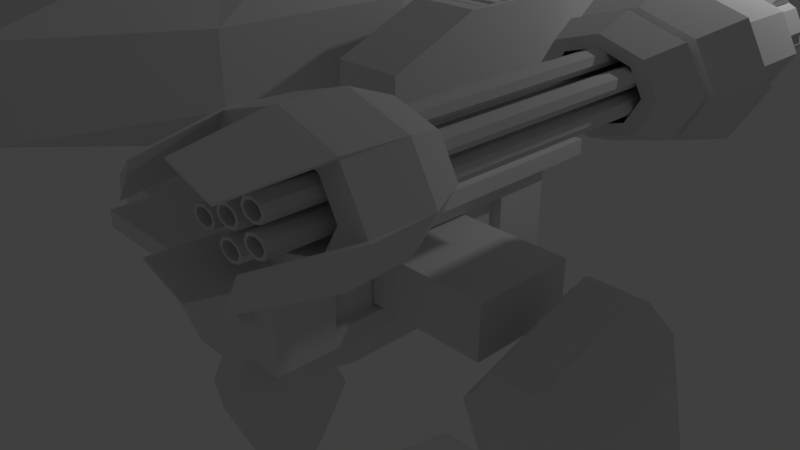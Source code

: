 # Source: Mecha13.blend  (saved by Blender 2.79.0; exported with 4.5.12 LTS)
import bpy
from mathutils import Matrix  # noqa: F401  (used for matrix-valued properties, if any)

bpy.ops.wm.read_factory_settings(use_empty=True)
scene = bpy.context.scene
scene.name = 'Scene'

# ---- collections
col_collection_1 = bpy.data.collections.new('Collection 1'); scene.collection.children.link(col_collection_1)

# ---- materials (node trees are filled in below, after node groups)
mat_material = bpy.data.materials.new('Material')
mat_material.alpha_threshold = 0.0
mat_material.roughness = 0.5
mat_material.line_color = (0.0, 0.0, 0.0, 1.0)

# ---- material node trees

# ---- world
world_world = bpy.data.worlds.new('World'); scene.world = world_world
world_world.color = (0.05088, 0.05088, 0.05088)
world_world.use_sun_shadow = False
world_world.sun_shadow_jitter_overblur = 0.0
world_world.cycles.sampling_method = 'MANUAL'

# ---- cameras
cam_camera = bpy.data.cameras.new('Camera')
cam_camera.clip_end = 100.0
cam_camera.lens = 35.0
cam_camera.sensor_width = 32.0
cam_camera.sensor_height = 18.0
cam_camera.ortho_scale = 7.314
cam_camera.dof.focus_distance = 0.0

# ---- lights
light_lamp = bpy.data.lights.new('Lamp', 'POINT')
light_lamp.transmission_factor = 0.0
light_lamp.cutoff_distance = 30.0
light_lamp.energy = 100.0
light_lamp.shadow_buffer_clip_start = 1.001
light_lamp.shadow_soft_size = 0.1
light_lamp.shadow_maximum_resolution = 0.006
light_lamp.use_absolute_resolution = True

# ---- meshes
me_cube = bpy.data.meshes.new('Cube')
me_cube.from_pydata([(1.0, 1.484, -0.8177), (1.0, -1.484, -0.8177), (1.0, 1.484, 2.433), (1.0, -1.484, 2.433), (4.341, 0.6427, -6.022), (4.341, -0.04758, -6.919), (2.709, 0.00466, -6.603), (2.709, 0.5516, -5.893), (4.341, 0.07061, 0.5426), (4.341, -0.6197, -0.354), (2.709, -0.5286, -0.4837), (2.709, 0.01837, 0.2268), (4.011, 0.8782, -16.3), (4.011, 0.3734, -16.3), (3.273, 0.3734, -16.3), (3.273, 0.8782, -16.3), (4.498, 0.9246, -9.475), (4.498, 0.327, -9.475), (2.787, 0.327, -9.475), (2.787, 0.9246, -9.475), (2.731, -0.9325, -24.13), (0.6964, -1.538, -24.13), (0.262, -1.103, -24.13), (1.852, -0.05254, -24.13), (2.336, -0.8309, -22.43), (0.7541, -1.301, -22.67), (0.5907, -1.138, -22.67), (1.827, -0.3213, -22.43), (0.7151, -0.8762, 5.586), (0.7151, -0.8762, 10.98), (0.7151, 0.7936, 5.586), (0.7151, 0.7936, 10.98), (0.2523, 1.022, 5.38), (0.2523, 1.022, 11.19), (1.087, 1.391, 9.237), (1.087, 1.391, 7.332), (0.8113, -0.2577, 5.447), (0.8113, 0.2907, 5.447), (0.8113, 0.2907, 11.12), (0.8113, -0.2577, 11.12), (1.087, -1.748, 9.237), (1.087, -1.748, 7.332), (0.2523, -1.262, 5.38), (0.2523, -1.262, 11.19), (0.3221, 0.3824, 11.49), (0.3221, -0.3494, 11.49), (0.3221, 0.3824, 5.077), (0.3221, -0.3494, 5.077), (0.3952, -2.937, 7.157), (0.3952, -2.937, 9.412), (1.373, 0.5164, 7.195), (1.373, -0.4834, 7.195), (1.373, 0.5164, 9.375), (1.373, -0.4834, 9.375), (0.3952, 1.975, 7.157), (0.3952, 1.975, 9.412), (1.716, 0.6981, 7.044), (1.716, -1.21, 7.044), (1.716, 0.6981, 9.525), (2.42, 0.6981, 7.044), (2.42, -1.21, 7.044), (2.42, 0.6981, 9.525), (0.0, 1.022, 5.38), (0.0, 1.022, 11.19), (0.0, -1.262, 5.38), (0.0, -1.262, 11.19), (0.0, 0.3824, 11.49), (0.0, -0.3494, 11.49), (0.0, 0.3824, 5.077), (0.0, -0.3494, 5.077), (0.0, -2.937, 7.157), (0.0, -2.937, 9.412), (0.0, 1.975, 7.157), (0.0, 1.975, 9.412), (0.0, 1.484, -0.8177), (0.0, -1.484, -0.8177), (0.0, 1.484, 2.433), (0.0, -1.484, 2.433), (2.513, -0.7515, -23.96), (2.019, -0.2569, -23.96), (2.513, -0.7515, -23.54), (2.019, -0.2569, -23.54), (2.957, -0.5489, -23.96), (2.463, -0.05427, -23.96), (2.957, -0.5489, -23.54), (2.463, -0.05427, -23.54), (2.509, 0.598, -23.49), (4.753, 0.598, -23.49), (2.509, 0.598, -24.01), (4.753, 0.598, -24.01), (4.324, 1.839, -23.49), (4.753, 1.112, -23.49), (2.509, 1.112, -23.49), (2.938, 1.839, -23.49), (3.194, -0.563, -24.04), (2.532, 0.09945, -24.04), (3.194, -0.563, -23.46), (2.532, 0.09945, -23.46), (4.753, 1.112, -24.01), (4.324, 1.839, -24.01), (2.938, 1.839, -24.01), (2.509, 1.112, -24.01), (2.509, 0.6412, -24.01), (4.753, 0.6412, -24.01), (2.509, 0.6412, -23.49), (4.753, 0.6412, -23.49), (4.753, 0.1276, -24.01), (4.026, -0.5995, -24.01), (3.236, -0.5995, -24.01), (2.509, 0.1276, -24.01), (4.026, -0.5995, -23.49), (4.753, 0.1276, -23.49), (2.509, 0.1276, -23.49), (3.236, -0.5995, -23.49), (5.434, -0.06244, -24.13), (7.014, -1.12, -24.13), (6.575, -1.553, -24.13), (4.546, -0.9383, -24.13), (5.457, -0.3313, -22.43), (6.684, -1.153, -22.67), (6.519, -1.316, -22.67), (4.942, -0.839, -22.43), (5.265, -0.266, -23.96), (4.766, -0.7584, -23.96), (5.265, -0.266, -23.54), (4.766, -0.7584, -23.54), (4.823, -0.06133, -23.96), (4.324, -0.5537, -23.96), (4.823, -0.06133, -23.54), (4.324, -0.5537, -23.54), (4.756, 0.0927, -24.04), (4.087, -0.5667, -24.04), (4.756, 0.0927, -23.46), (4.087, -0.5667, -23.46), (2.573, 2.324, -24.08), (3.105, 4.141, -24.08), (4.147, 4.141, -24.08), (4.681, 2.324, -24.08), (2.853, 2.531, -22.38), (3.263, 3.933, -22.62), (3.988, 3.934, -22.62), (4.401, 2.532, -22.38), (3.186, 2.388, -23.92), (4.068, 2.388, -23.92), (3.186, 2.388, -23.49), (4.068, 2.388, -23.49), (3.186, 2.026, -23.92), (4.069, 2.026, -23.92), (3.186, 2.026, -23.49), (4.069, 2.026, -23.49), (3.036, 1.901, -23.99), (4.219, 1.901, -23.99), (3.036, 1.901, -23.42), (4.219, 1.901, -23.42), (2.731, -0.9325, -23.37), (0.6964, -1.538, -23.68), (1.852, -0.05254, -23.37), (0.262, -1.103, -23.68), (5.434, -0.06244, -23.37), (7.014, -1.12, -23.68), (4.546, -0.9383, -23.37), (6.575, -1.553, -23.68), (2.573, 2.324, -23.32), (3.105, 4.141, -23.63), (4.681, 2.324, -23.32), (4.147, 4.141, -23.63), (4.356, 0.3018, -21.35), (3.886, -0.1678, -21.35), (4.356, 0.9374, -21.35), (4.356, 0.6336, -21.35), (2.906, 0.6336, -21.35), (2.906, 0.9374, -21.35), (3.184, 1.407, -21.35), (4.079, 1.407, -21.35), (4.356, 0.6057, -21.35), (2.906, 0.6057, -21.35), (3.376, -0.1678, -21.35), (2.906, 0.3018, -21.35), (4.15, 0.3921, -21.35), (3.814, 0.05576, -21.35), (4.15, 0.8472, -21.35), (4.15, 0.6296, -21.35), (3.112, 0.6296, -21.35), (3.112, 0.8472, -21.35), (3.311, 1.184, -21.35), (3.952, 1.184, -21.35), (4.15, 0.6096, -21.35), (3.112, 0.6096, -21.35), (3.448, 0.05576, -21.35), (3.112, 0.3921, -21.35), (4.15, 0.3921, -23.71), (3.814, 0.05576, -23.71), (4.15, 0.8472, -23.71), (4.15, 0.6296, -23.71), (3.112, 0.6296, -23.71), (3.112, 0.8472, -23.71), (3.311, 1.184, -23.71), (3.952, 1.184, -23.71), (4.15, 0.6096, -23.71), (3.112, 0.6096, -23.71), (3.448, 0.05576, -23.71), (3.112, 0.3921, -23.71), (4.095, 0.4163, -23.54), (3.794, 0.1158, -23.54), (4.095, 0.823, -23.54), (4.095, 0.6286, -23.54), (3.167, 0.6286, -23.54), (3.167, 0.823, -23.54), (3.345, 1.123, -23.54), (3.918, 1.123, -23.54), (4.095, 0.6107, -23.54), (3.167, 0.6107, -23.54), (3.468, 0.1158, -23.54), (3.167, 0.4163, -23.54), (4.095, 0.4163, -17.38), (3.794, 0.1158, -17.38), (4.095, 0.823, -17.38), (4.095, 0.6286, -17.38), (3.167, 0.6286, -17.38), (3.167, 0.823, -17.38), (3.345, 1.123, -17.38), (3.918, 1.123, -17.38), (4.095, 0.6107, -17.38), (3.167, 0.6107, -17.38), (3.468, 0.1158, -17.38), (3.167, 0.4163, -17.38), (2.561, -0.8887, -22.79), (0.7213, -1.436, -23.07), (1.842, -0.1684, -22.79), (0.4037, -1.118, -23.07), (5.444, -0.1783, -22.79), (6.872, -1.134, -23.07), (4.717, -0.8955, -22.79), (6.551, -1.451, -23.07), (2.694, 2.413, -22.74), (3.173, 4.051, -23.02), (4.561, 2.414, -22.74), (4.078, 4.052, -23.02), (1.142, 1.905, 2.433), (1.142, -1.905, 2.433), (0.0, 1.905, 2.433), (0.0, -1.905, 2.433), (1.142, 1.905, 3.004), (1.142, -1.905, 3.004), (0.0, 1.905, 3.004), (0.0, -1.905, 3.004), (1.0, 0.9308, -0.212), (1.0, -0.9308, -0.212), (1.0, 0.9308, 1.827), (1.0, -0.9308, 1.827), (0.8613, 0.9308, -0.212), (0.8613, -0.9308, -0.212), (0.8613, 0.9308, 1.827), (0.8613, -0.9308, 1.827), (0.8789, 0.4787, -0.1351), (0.8789, -0.4787, -0.1351), (0.8789, 0.4787, 1.75), (0.8789, -0.4787, 1.75), (2.523, 0.4787, -0.1351), (2.523, -0.4787, -0.1351), (2.523, 0.4787, 1.75), (2.523, -0.4787, 1.75), (0.9436, 0.8625, 3.004), (0.9436, -0.8625, 3.004), (0.0, 0.8625, 3.004), (0.0, -0.8625, 3.004), (0.8562, 0.4561, 2.903), (0.8562, -0.4561, 2.903), (0.0, 0.9122, 2.903), (0.0, -0.9122, 2.903), (0.9784, -4.174e-07, 2.903), (0.5223, 0.79, 2.903), (0.5223, -0.79, 2.903), (0.0, -3.088e-07, 2.903), (0.4742, -3.603e-07, 2.903), (0.9784, -4.174e-07, 4.715), (0.8562, -0.4561, 4.715), (0.5223, 0.79, 4.715), (0.0, 0.9122, 4.715), (0.5223, -0.79, 4.715), (0.0, -0.9122, 4.715), (0.0, -3.088e-07, 4.715), (0.8562, 0.4561, 4.715), (0.4742, -3.603e-07, 4.715), (0.5955, -1.484, 1.347), (0.5955, -1.484, 1.767), (0.4045, -1.484, 1.347), (0.4045, -1.484, 1.767), (0.6351, -1.484, 1.557), (0.5, -1.484, 1.26), (0.5, -1.484, 1.854), (0.3649, -1.484, 1.557), (0.5, -1.484, 1.557), (0.6351, -1.608, 1.557), (0.5955, -1.608, 1.767), (0.5, -1.608, 1.26), (0.4045, -1.608, 1.347), (0.5, -1.608, 1.854), (0.4045, -1.608, 1.767), (0.3649, -1.608, 1.557), (0.5955, -1.608, 1.347), (0.5, -1.608, 1.557), (0.5955, -1.484, 0.5246), (0.5955, -1.484, 0.9449), (0.4045, -1.484, 0.5246), (0.4045, -1.484, 0.9449), (0.6351, -1.484, 0.7347), (0.5, -1.484, 0.4375), (0.5, -1.484, 1.032), (0.3649, -1.484, 0.7347), (0.5, -1.484, 0.7347), (0.6351, -1.608, 0.7347), (0.5955, -1.608, 0.9449), (0.5, -1.608, 0.4375), (0.4045, -1.608, 0.5246), (0.5, -1.608, 1.032), (0.4045, -1.608, 0.9449), (0.3649, -1.608, 0.7347), (0.5955, -1.608, 0.5246), (0.5, -1.608, 0.7347), (0.7087, 0.6192, -2.311), (0.7087, -0.6192, -2.311), (0.0, 0.6192, -2.311), (0.0, -0.6192, -2.311), (3.67, 1.076, -5.758), (3.323, 1.076, -5.758), (3.646, -0.3772, -7.457), (3.347, -0.3772, -7.457), (3.67, 0.441, 1.528), (3.323, 0.441, 1.528), (3.646, -0.9827, -0.5088), (3.347, -0.9827, -0.5088), (3.787, 0.03403, 2.529), (3.206, 0.03403, 2.529), (3.787, -0.9015, 1.314), (3.206, -0.9015, 1.314), (3.848, -0.1545, -8.51), (3.145, -0.1545, -8.51), (3.848, -0.97, 0.8493), (3.145, -0.97, 0.8493), (4.103, 0.9281, -6.48), (4.103, -0.2033, -7.949), (4.103, 0.2263, 1.573), (4.103, -0.9051, 0.1036), (3.848, 0.9769, -7.04), (3.145, 0.9769, -7.04), (3.848, 0.1613, 2.319), (3.145, 0.1613, 2.319), (2.891, -0.2033, -7.949), (2.891, 0.9281, -6.48), (2.891, -0.905, 0.1036), (2.891, 0.2263, 1.573), (4.093, 0.6258, -16.3), (3.642, 0.9358, -16.3), (4.498, 1.214, -11.58), (3.642, 0.3158, -16.3), (4.498, 0.03774, -11.58), (3.192, 0.6258, -16.3), (2.787, 0.03774, -11.58), (2.787, 1.214, -11.58), (4.498, 0.6258, -9.475), (3.642, 0.9928, -9.475), (3.642, 0.2588, -9.475), (2.787, 0.6258, -9.475), (3.642, 1.437, -11.58), (2.787, 0.6258, -11.58), (3.642, -0.185, -11.58), (4.498, 0.6258, -11.58), (3.642, 0.6258, -9.475), (3.642, 0.6258, -16.3), (4.239, 0.9731, -14.66), (4.239, 0.2784, -14.66), (3.045, 0.2784, -14.66), (3.045, 0.9731, -14.66), (3.642, 1.081, -14.72), (2.995, 0.6258, -14.72), (3.642, 0.1701, -14.72), (4.289, 0.6258, -14.72), (3.179, -2.551, 7.581), (3.179, -2.551, 8.988), (3.92, -2.551, 7.581), (3.92, -2.551, 8.988), (3.317, 1.233, 7.524), (3.317, 1.233, 9.045), (3.782, 1.233, 7.524), (3.782, 1.233, 9.045), (4.073, -2.551, 8.285), (3.026, -2.551, 8.285), (3.041, 1.233, 8.285), (4.059, 1.233, 8.285), (3.55, -2.551, 9.28), (3.55, -2.551, 7.29), (3.55, 1.233, 9.366), (3.55, 1.233, 7.204), (3.067, -0.126, 7.368), (3.067, -0.126, 9.202), (4.033, -0.126, 7.368), (4.033, -0.126, 9.202), (2.867, -0.126, 8.285), (4.233, -0.126, 8.285), (3.55, -0.126, 6.988), (3.55, -0.126, 9.582), (3.179, -0.4254, 7.581), (3.179, -0.4254, 8.988), (3.92, -0.4254, 7.581), (3.92, -0.4254, 8.988), (4.073, -0.4254, 8.285), (3.55, -0.4254, 7.29), (3.026, -0.4254, 8.285), (3.55, -0.4254, 9.28), (2.996, -2.19, 7.233), (3.55, -1.933, 9.397), (2.965, -1.933, 8.285), (3.55, -1.933, 7.173), (4.135, -1.933, 8.285), (3.964, -1.933, 9.071), (3.964, -1.933, 7.499), (3.136, -1.933, 9.071), (3.136, -1.933, 7.499), (2.996, -2.551, 7.233), (2.996, -2.19, 9.337), (2.996, -2.551, 9.337), (4.104, -2.19, 7.233), (4.104, -2.551, 7.233), (3.55, -3.038, 7.133), (4.104, -2.551, 9.337), (3.55, -2.551, 9.773), (3.55, -2.551, 6.797), (4.333, -2.551, 8.285), (2.767, -2.551, 8.285), (4.333, -2.19, 8.285), (3.55, -2.19, 6.797), (3.121, -3.038, 7.47), (2.767, -2.19, 8.285), (3.468, -0.001555, 8.129), (3.468, -0.001555, 8.44), (3.632, -0.001555, 8.129), (3.632, -0.001555, 8.44), (3.666, -0.001555, 8.285), (3.434, -0.001555, 8.285), (3.55, -0.001555, 8.505), (3.55, -0.001555, 8.065), (3.55, -0.001555, 8.285), (3.55, -2.808, 8.505), (3.632, -2.808, 8.44), (3.55, -2.808, 8.065), (3.632, -2.808, 8.129), (3.666, -2.808, 8.285), (3.434, -2.808, 8.285), (3.468, -2.808, 8.44), (3.468, -2.808, 8.129), (3.55, -0.7275, 8.452), (3.55, -2.808, 8.452), (3.612, -2.808, 8.403), (3.55, -2.808, 8.117), (3.612, -2.808, 8.166), (3.638, -2.808, 8.285), (3.462, -2.808, 8.285), (3.487, -2.808, 8.403), (3.487, -2.808, 8.166), (3.612, -0.7275, 8.403), (3.55, -0.7275, 8.117), (3.612, -0.7275, 8.166), (3.638, -0.7275, 8.285), (3.462, -0.7275, 8.285), (3.487, -0.7275, 8.403), (3.487, -0.7275, 8.166), (3.55, -0.7275, 8.285), (3.468, -0.001555, 8.757), (3.468, -0.001555, 9.068), (3.632, -0.001555, 8.757), (3.632, -0.001555, 9.068), (3.666, -0.001555, 8.913), (3.434, -0.001555, 8.913), (3.55, -0.001555, 9.133), (3.55, -0.001555, 8.693), (3.55, -0.001555, 8.913), (3.55, -2.808, 9.133), (3.632, -2.808, 9.068), (3.55, -2.808, 8.693), (3.632, -2.808, 8.757), (3.666, -2.808, 8.913), (3.434, -2.808, 8.913), (3.468, -2.808, 9.068), (3.468, -2.808, 8.757), (3.55, -0.7275, 9.08), (3.55, -2.808, 9.08), (3.612, -2.808, 9.031), (3.55, -2.808, 8.745), (3.612, -2.808, 8.794), (3.638, -2.808, 8.913), (3.462, -2.808, 8.913), (3.487, -2.808, 9.031), (3.487, -2.808, 8.794), (3.612, -0.7275, 9.031), (3.55, -0.7275, 8.745), (3.612, -0.7275, 8.794), (3.638, -0.7275, 8.913), (3.462, -0.7275, 8.913), (3.487, -0.7275, 9.031), (3.487, -0.7275, 8.794), (3.55, -0.7275, 8.913), (3.468, -0.001555, 7.545), (3.468, -0.001555, 7.857), (3.632, -0.001555, 7.545), (3.632, -0.001555, 7.857), (3.666, -0.001555, 7.701), (3.434, -0.001555, 7.701), (3.55, -0.001555, 7.921), (3.55, -0.001555, 7.481), (3.55, -0.001555, 7.701), (3.55, -2.808, 7.921), (3.632, -2.808, 7.857), (3.55, -2.808, 7.481), (3.632, -2.808, 7.545), (3.666, -2.808, 7.701), (3.434, -2.808, 7.701), (3.468, -2.808, 7.857), (3.468, -2.808, 7.545), (3.55, -0.7275, 7.868), (3.55, -2.808, 7.868), (3.612, -2.808, 7.819), (3.55, -2.808, 7.534), (3.612, -2.808, 7.583), (3.638, -2.808, 7.701), (3.462, -2.808, 7.701), (3.487, -2.808, 7.819), (3.487, -2.808, 7.583), (3.612, -0.7275, 7.819), (3.55, -0.7275, 7.534), (3.612, -0.7275, 7.583), (3.638, -0.7275, 7.701), (3.462, -0.7275, 7.701), (3.487, -0.7275, 7.819), (3.487, -0.7275, 7.583), (3.55, -0.7275, 7.701), (3.209, -0.001555, 8.459), (3.209, -0.001555, 8.771), (3.373, -0.001555, 8.459), (3.373, -0.001555, 8.771), (3.406, -0.001555, 8.615), (3.175, -0.001555, 8.615), (3.291, -0.001555, 8.835), (3.291, -0.001555, 8.395), (3.291, -0.001555, 8.615), (3.291, -2.808, 8.835), (3.373, -2.808, 8.771), (3.291, -2.808, 8.395), (3.373, -2.808, 8.459), (3.406, -2.808, 8.615), (3.175, -2.808, 8.615), (3.209, -2.808, 8.771), (3.209, -2.808, 8.459), (3.291, -0.7275, 8.782), (3.291, -2.808, 8.782), (3.353, -2.808, 8.733), (3.291, -2.808, 8.448), (3.353, -2.808, 8.497), (3.379, -2.808, 8.615), (3.202, -2.808, 8.615), (3.228, -2.808, 8.733), (3.228, -2.808, 8.497), (3.353, -0.7275, 8.733), (3.291, -0.7275, 8.448), (3.353, -0.7275, 8.497), (3.379, -0.7275, 8.615), (3.202, -0.7275, 8.615), (3.228, -0.7275, 8.733), (3.228, -0.7275, 8.497), (3.291, -0.7275, 8.615), (3.209, -0.001555, 7.875), (3.209, -0.001555, 8.187), (3.373, -0.001555, 7.875), (3.373, -0.001555, 8.187), (3.406, -0.001555, 8.031), (3.175, -0.001555, 8.031), (3.291, -0.001555, 8.251), (3.291, -0.001555, 7.811), (3.291, -0.001555, 8.031), (3.291, -2.808, 8.251), (3.373, -2.808, 8.187), (3.291, -2.808, 7.811), (3.373, -2.808, 7.875), (3.406, -2.808, 8.031), (3.175, -2.808, 8.031), (3.209, -2.808, 8.187), (3.209, -2.808, 7.875), (3.291, -0.7275, 8.199), (3.291, -2.808, 8.199), (3.353, -2.808, 8.149), (3.291, -2.808, 7.864), (3.353, -2.808, 7.913), (3.379, -2.808, 8.031), (3.202, -2.808, 8.031), (3.228, -2.808, 8.149), (3.228, -2.808, 7.913), (3.353, -0.7275, 8.149), (3.291, -0.7275, 7.864), (3.353, -0.7275, 7.913), (3.379, -0.7275, 8.031), (3.202, -0.7275, 8.031), (3.228, -0.7275, 8.149), (3.228, -0.7275, 7.913), (3.291, -0.7275, 8.031), (3.731, -0.001555, 8.459), (3.731, -0.001555, 8.771), (3.895, -0.001555, 8.459), (3.895, -0.001555, 8.771), (3.929, -0.001555, 8.615), (3.697, -0.001555, 8.615), (3.813, -0.001555, 8.835), (3.813, -0.001555, 8.395), (3.813, -0.001555, 8.615), (3.813, -2.808, 8.835), (3.895, -2.808, 8.771), (3.813, -2.808, 8.395), (3.895, -2.808, 8.459), (3.929, -2.808, 8.615), (3.697, -2.808, 8.615), (3.731, -2.808, 8.771), (3.731, -2.808, 8.459), (3.813, -0.7275, 8.782), (3.813, -2.808, 8.782), (3.875, -2.808, 8.733), (3.813, -2.808, 8.448), (3.875, -2.808, 8.497), (3.901, -2.808, 8.615), (3.725, -2.808, 8.615), (3.751, -2.808, 8.733), (3.751, -2.808, 8.497), (3.875, -0.7275, 8.733), (3.813, -0.7275, 8.448), (3.875, -0.7275, 8.497), (3.901, -0.7275, 8.615), (3.725, -0.7275, 8.615), (3.751, -0.7275, 8.733), (3.751, -0.7275, 8.497), (3.813, -0.7275, 8.615), (3.731, -0.001555, 7.875), (3.731, -0.001555, 8.187), (3.895, -0.001555, 7.875), (3.895, -0.001555, 8.187), (3.929, -0.001555, 8.031), (3.697, -0.001555, 8.031), (3.813, -0.001555, 8.251), (3.813, -0.001555, 7.811), (3.813, -0.001555, 8.031), (3.813, -2.808, 8.251), (3.895, -2.808, 8.187), (3.813, -2.808, 7.811), (3.895, -2.808, 7.875), (3.929, -2.808, 8.031), (3.697, -2.808, 8.031), (3.731, -2.808, 8.187), (3.731, -2.808, 7.875), (3.813, -0.7275, 8.199), (3.813, -2.808, 8.199), (3.875, -2.808, 8.149), (3.813, -2.808, 7.864), (3.875, -2.808, 7.913), (3.901, -2.808, 8.031), (3.725, -2.808, 8.031), (3.751, -2.808, 8.149), (3.751, -2.808, 7.913), (3.875, -0.7275, 8.149), (3.813, -0.7275, 7.864), (3.875, -0.7275, 7.913), (3.901, -0.7275, 8.031), (3.725, -0.7275, 8.031), (3.751, -0.7275, 8.149), (3.751, -0.7275, 7.913), (3.813, -0.7275, 8.031), (3.234, -0.4254, 7.685), (3.234, -0.4254, 8.885), (3.865, -0.4254, 7.685), (3.865, -0.4254, 8.885), (3.996, -0.4254, 8.285), (3.55, -0.4254, 7.437), (3.103, -0.4254, 8.285), (3.55, -0.4254, 9.133), (3.55, -2.291, 9.28), (3.92, -2.291, 8.988), (3.55, -2.291, 7.29), (3.92, -2.291, 7.581), (4.073, -2.291, 8.285), (3.026, -2.291, 8.285), (3.179, -2.291, 8.988), (3.179, -2.291, 7.581), (3.55, -2.291, 8.285), (4.104, -2.19, 9.337), (4.109, -2.551, 9.386), (3.555, -2.551, 9.822), (3.55, -2.19, 9.773), (3.121, -3.038, 9.099), (2.978, -2.551, 9.363), (2.749, -2.551, 8.311), (2.944, -3.038, 8.285), (3.978, -3.038, 7.47), (2.99, -2.551, 7.182), (3.544, -2.551, 6.746), (4.156, -3.038, 8.285), (3.978, -3.038, 9.099), (4.126, -2.551, 7.2), (4.355, -2.551, 8.252), (3.55, -3.038, 9.436), (3.554, -3.038, 9.474), (3.983, -3.038, 9.137), (2.93, -3.038, 8.305), (3.107, -3.038, 9.119), (3.117, -3.038, 7.431), (3.545, -3.038, 7.094), (4.173, -3.038, 8.259), (3.996, -3.038, 7.445), (2.95, -0.4276, 8.285), (2.767, -0.169, 8.285), (3.55, -0.4276, 9.425), (3.55, -0.169, 9.771), (2.996, -0.169, 9.336), (2.996, -0.169, 7.234), (3.55, -0.169, 6.798), (4.332, -0.169, 8.285), (4.103, -0.169, 7.234), (4.103, -0.169, 9.336), (3.125, -0.4276, 7.479), (3.125, -0.4276, 9.091), (3.974, -0.4276, 7.479), (3.974, -0.4276, 9.091), (4.15, -0.4276, 8.285), (3.55, -0.4276, 7.145), (2.773, -0.06896, 8.285), (2.537, 0.2657, 8.285), (3.55, -0.06896, 9.76), (3.55, 0.2657, 10.21), (2.834, 0.2657, 9.645), (2.834, 0.2657, 6.925), (3.55, 0.2657, 6.361), (4.562, 0.2657, 8.285), (4.266, 0.2657, 6.925), (4.266, 0.2657, 9.645), (3.001, -0.06896, 7.242), (3.001, -0.06896, 9.328), (4.099, -0.06896, 7.242), (4.099, -0.06896, 9.328), (4.326, -0.06896, 8.285), (3.55, -0.06896, 6.809), (2.883, -0.06896, 8.285), (3.55, -0.06896, 9.551), (3.078, -0.06896, 7.389), (3.078, -0.06896, 9.18), (4.021, -0.06896, 7.389), (4.021, -0.06896, 9.18), (4.216, -0.06896, 8.285), (3.55, -0.06896, 7.018), (2.877, 0.2657, 8.285), (3.55, 0.2657, 9.563), (3.074, 0.2657, 9.189), (3.074, 0.2657, 7.381), (3.55, 0.2657, 7.007), (4.223, 0.2657, 8.285), (4.026, 0.2657, 7.381), (4.026, 0.2657, 9.189), (2.867, 1.055, 8.285), (3.067, 1.055, 9.202), (4.233, 1.055, 8.285), (4.033, 1.055, 7.368), (3.55, 1.055, 9.582), (4.033, 1.055, 9.202), (3.55, 1.055, 6.988), (3.067, 1.055, 7.368), (3.151, 1.233, 8.285), (3.22, 1.233, 9.106), (3.948, 1.233, 8.285), (3.88, 1.233, 7.463), (3.55, 1.233, 9.229), (3.88, 1.233, 9.106), (3.55, 1.233, 7.341), (3.22, 1.233, 7.463), (3.55, 1.518, 8.285), (3.948, 1.518, 8.285), (3.151, 1.518, 8.285), (3.55, 1.518, 7.341), (3.55, 1.518, 9.229), (3.317, 1.518, 9.045), (3.782, 1.518, 7.524), (3.782, 1.518, 9.045), (3.317, 1.518, 7.524), (3.211, 1.276, 7.592), (3.095, 1.276, 8.125), (3.095, 1.475, 8.125), (3.211, 1.475, 7.592), (3.301, 1.276, 9.243), (3.464, 1.276, 9.371), (3.464, 1.475, 9.371), (3.301, 1.475, 9.243), (4.004, 1.276, 8.125), (3.888, 1.276, 7.592), (3.888, 1.475, 7.592), (4.004, 1.475, 8.125), (3.799, 1.276, 7.327), (3.636, 1.276, 7.198), (3.636, 1.475, 7.198), (3.799, 1.475, 7.327), (3.636, 1.276, 9.371), (3.799, 1.276, 9.243), (3.799, 1.475, 9.243), (3.636, 1.475, 9.371), (3.095, 1.276, 8.445), (3.211, 1.276, 8.978), (3.211, 1.475, 8.978), (3.095, 1.475, 8.445), (3.464, 1.276, 7.198), (3.301, 1.276, 7.327), (3.301, 1.475, 7.327), (3.464, 1.475, 7.198), (3.888, 1.276, 8.978), (4.004, 1.276, 8.445), (4.004, 1.475, 8.445), (3.888, 1.475, 8.978), (3.55, -1.933, 9.195), (3.071, -1.933, 8.285), (3.55, -1.933, 7.375), (4.029, -1.933, 8.285), (3.888, -1.933, 8.928), (3.888, -1.933, 7.641), (3.211, -1.933, 8.928), (3.211, -1.933, 7.641), (1.716, -1.21, 8.497), (1.716, -0.5861, 9.525), (2.42, -0.5861, 9.525), (2.42, -1.21, 8.497), (1.805, 0.565, 8.882), (2.331, 0.565, 8.882), (2.331, -0.453, 8.882), (1.805, -0.453, 8.882), (1.77, 0.5996, 9.525), (2.366, 0.5996, 9.525), (2.366, -0.4877, 9.525), (1.77, -0.4877, 9.525), (2.318, -0.4476, 8.121), (1.818, -0.4476, 8.121), (1.818, 0.5537, 8.121), (1.818, 0.4869, 8.121), (1.818, 0.4202, 8.121), (1.818, 0.3534, 8.121), (1.818, 0.2867, 8.121), (1.818, 0.2199, 8.121), (1.818, 0.1532, 8.121), (1.818, 0.08643, 8.121), (1.818, 0.01968, 8.121), (1.818, -0.04708, 8.121), (1.818, -0.1138, 8.121), (1.818, -0.1806, 8.121), (1.818, -0.2473, 8.121), (1.818, -0.3141, 8.121), (1.818, -0.3808, 8.121), (2.318, -0.3808, 8.121), (2.318, -0.3141, 8.121), (2.318, -0.2473, 8.121), (2.318, -0.1806, 8.121), (2.318, -0.1138, 8.121), (2.318, -0.04708, 8.121), (2.318, 0.01968, 8.121), (2.318, 0.08643, 8.121), (2.318, 0.1532, 8.121), (2.318, 0.2199, 8.121), (2.318, 0.2867, 8.121), (2.318, 0.3534, 8.121), (2.318, 0.4202, 8.121), (2.318, 0.4869, 8.121), (2.318, 0.5537, 8.121), (2.318, -0.4476, 9.496), (1.818, -0.4476, 9.496), (1.818, -0.3808, 9.496), (1.818, 0.5537, 9.496), (1.818, 0.4869, 9.496), (1.818, 0.4202, 9.496), (1.818, 0.3534, 9.496), (1.818, 0.2867, 9.496), (1.818, 0.2199, 9.496), (1.818, 0.1532, 9.496), (1.818, 0.08643, 9.496), (1.818, 0.01968, 9.496), (1.818, -0.04708, 9.496), (1.818, -0.1138, 9.496), (1.818, -0.1806, 9.496), (1.818, -0.2473, 9.496), (1.818, -0.3141, 9.496), (2.318, -0.3808, 9.496), (2.318, -0.3141, 9.496), (2.318, -0.2473, 9.496), (2.318, -0.1806, 9.496), (2.318, -0.1138, 9.496), (2.318, -0.04708, 9.496), (2.318, 0.01968, 9.496), (2.318, 0.08643, 9.496), (2.318, 0.1532, 9.496), (2.318, 0.2199, 9.496), (2.318, 0.2867, 9.496), (2.318, 0.3534, 9.496), (2.318, 0.4202, 9.496), (2.318, 0.4869, 9.496), (2.318, 0.5537, 9.496)], [], [(3, 1, 247, 249), (345, 337, 348, 349), (347, 351, 350, 339), (4, 8, 9, 5), (337, 339, 350, 348), (6, 10, 11, 7), (347, 345, 349, 351), (369, 355, 14, 357), (368, 363, 18, 362), (367, 360, 17, 356), (366, 362, 18, 358), (365, 363, 19, 359), (374, 353, 15, 373), (20, 21, 22, 23), (24, 27, 26, 25), (20, 154, 155, 21), (21, 155, 157, 22), (22, 157, 156, 23), (154, 20, 23, 156), (55, 33, 31, 34), (53, 39, 29, 40), (47, 36, 28, 42), (39, 45, 43, 29), (31, 33, 44, 38), (38, 44, 45, 39), (69, 47, 42, 64), (62, 32, 46, 68), (68, 46, 47, 69), (32, 30, 37, 46), (46, 37, 36, 47), (28, 41, 48, 42), (41, 40, 49, 48), (40, 29, 43, 49), (36, 51, 41, 28), (51, 53, 40, 41), (30, 35, 50, 37), (37, 50, 51, 36), (35, 34, 52, 50), (50, 52, 53, 51), (34, 31, 38, 52), (52, 38, 39, 53), (32, 54, 35, 30), (54, 55, 34, 35), (62, 72, 54, 32), (72, 73, 55, 54), (73, 63, 33, 55), (826, 57, 60, 829), (56, 58, 61, 59), (57, 56, 59, 60), (59, 61, 828, 829, 60), (56, 57, 826, 827, 58), (49, 43, 65, 71), (48, 49, 71, 70), (42, 48, 70, 64), (44, 66, 67, 45), (33, 63, 66, 44), (45, 67, 65, 43), (2, 0, 74, 76), (1, 3, 77, 75), (2, 76, 77, 3), (1, 75, 323, 321), (80, 81, 79, 78), (84, 82, 94, 96), (81, 80, 84, 85), (80, 78, 82, 84), (79, 81, 85, 83), (78, 79, 83, 82), (101, 100, 99, 98, 103, 102), (99, 90, 91, 98), (111, 106, 89, 87), (101, 92, 93, 100), (93, 90, 99, 100), (110, 111, 166, 167), (96, 94, 95, 97), (83, 85, 97, 95), (82, 83, 95, 94), (85, 84, 96, 97), (98, 91, 105, 103), (138, 141, 140, 139), (92, 101, 102, 104), (134, 135, 136, 137), (109, 112, 86, 88), (87, 105, 169, 174), (110, 113, 108, 107), (106, 111, 110, 107), (108, 113, 112, 109), (106, 107, 108, 109, 88, 89), (114, 115, 116, 117), (118, 121, 120, 119), (114, 158, 159, 115), (115, 159, 161, 116), (116, 161, 160, 117), (158, 114, 117, 160), (124, 125, 123, 122), (128, 126, 130, 132), (125, 124, 128, 129), (124, 122, 126, 128), (123, 125, 129, 127), (122, 123, 127, 126), (132, 130, 131, 133), (127, 129, 133, 131), (126, 127, 131, 130), (129, 128, 132, 133), (89, 88, 102, 103), (88, 86, 104, 102), (105, 91, 168, 169), (87, 89, 103, 105), (134, 162, 163, 135), (135, 163, 165, 136), (136, 165, 164, 137), (162, 134, 137, 164), (144, 145, 143, 142), (148, 146, 150, 152), (145, 144, 148, 149), (144, 142, 146, 148), (143, 145, 149, 147), (142, 143, 147, 146), (152, 150, 151, 153), (147, 149, 153, 151), (146, 147, 151, 150), (149, 148, 152, 153), (226, 227, 155, 154), (228, 226, 154, 156), (227, 229, 157, 155), (229, 228, 156, 157), (230, 231, 159, 158), (232, 230, 158, 160), (231, 233, 161, 159), (233, 232, 160, 161), (234, 235, 163, 162), (236, 234, 162, 164), (235, 237, 165, 163), (237, 236, 164, 165), (177, 176, 188, 189), (169, 168, 180, 181), (175, 177, 189, 187), (111, 87, 174, 166), (93, 92, 171, 172), (92, 104, 170, 171), (112, 113, 176, 177), (86, 112, 177, 175), (90, 93, 172, 173), (91, 90, 173, 168), (104, 86, 175, 170), (113, 110, 167, 176), (181, 180, 192, 193), (187, 189, 201, 199), (184, 183, 195, 196), (168, 173, 185, 180), (170, 175, 187, 182), (171, 170, 182, 183), (176, 167, 179, 188), (174, 169, 181, 186), (173, 172, 184, 185), (166, 174, 186, 178), (167, 166, 178, 179), (172, 171, 183, 184), (192, 197, 196, 195, 194, 193), (201, 200, 191, 190, 198, 199), (199, 198, 193, 194), (189, 188, 200, 201), (180, 185, 197, 192), (182, 187, 199, 194), (183, 182, 194, 195), (188, 179, 191, 200), (186, 181, 193, 198), (185, 184, 196, 197), (178, 186, 198, 190), (179, 178, 190, 191), (204, 205, 206, 207, 208, 209), (213, 211, 210, 202, 203, 212), (211, 206, 205, 210), (216, 221, 220, 219, 218, 217), (225, 224, 215, 214, 222, 223), (223, 222, 217, 218), (202, 210, 222, 214), (203, 202, 214, 215), (208, 207, 219, 220), (211, 213, 225, 223), (205, 204, 216, 217), (213, 212, 224, 225), (204, 209, 221, 216), (206, 211, 223, 218), (207, 206, 218, 219), (212, 203, 215, 224), (210, 205, 217, 222), (209, 208, 220, 221), (24, 25, 227, 226), (27, 24, 226, 228), (25, 26, 229, 227), (26, 27, 228, 229), (118, 119, 231, 230), (121, 118, 230, 232), (119, 120, 233, 231), (120, 121, 232, 233), (138, 139, 235, 234), (141, 138, 234, 236), (139, 140, 237, 235), (140, 141, 236, 237), (238, 239, 241, 240), (242, 244, 264, 262), (238, 240, 244, 242), (241, 239, 243, 245), (239, 238, 242, 243), (249, 247, 251, 253), (1, 0, 246, 247), (2, 3, 249, 248), (0, 2, 248, 246), (250, 252, 253, 251), (247, 246, 250, 251), (248, 249, 253, 252), (246, 248, 252, 250), (254, 255, 257, 256), (258, 260, 261, 259), (254, 256, 260, 258), (257, 255, 259, 261), (255, 254, 258, 259), (256, 257, 261, 260), (262, 264, 265, 263), (245, 243, 263, 265), (243, 242, 262, 263), (274, 272, 269, 273), (270, 267, 272, 274), (266, 270, 274, 271), (271, 274, 273, 268), (283, 281, 280, 279), (275, 283, 279, 276), (282, 277, 283, 275), (277, 278, 281, 283), (272, 267, 276, 279), (270, 266, 282, 275), (269, 272, 279, 280), (267, 270, 275, 276), (266, 271, 277, 282), (271, 268, 278, 277), (292, 291, 287, 290), (289, 286, 291, 292), (284, 289, 292, 288), (288, 292, 290, 285), (301, 297, 298, 299), (295, 301, 299, 296), (300, 293, 301, 295), (293, 294, 297, 301), (286, 289, 295, 296), (285, 290, 297, 294), (284, 288, 293, 300), (290, 287, 298, 297), (288, 285, 294, 293), (287, 291, 299, 298), (289, 284, 300, 295), (291, 286, 296, 299), (310, 309, 305, 308), (307, 304, 309, 310), (302, 307, 310, 306), (306, 310, 308, 303), (319, 315, 316, 317), (313, 319, 317, 314), (318, 311, 319, 313), (311, 312, 315, 319), (304, 307, 313, 314), (303, 308, 315, 312), (302, 306, 311, 318), (308, 305, 316, 315), (306, 303, 312, 311), (305, 309, 317, 316), (307, 302, 318, 313), (309, 304, 314, 317), (320, 321, 323, 322), (74, 0, 320, 322), (0, 1, 321, 320), (342, 340, 344, 346), (328, 324, 325, 329), (341, 343, 338, 336), (326, 330, 331, 327), (342, 346, 338, 343), (339, 338, 334, 335), (340, 341, 336, 344), (344, 336, 337, 345), (332, 333, 335, 334), (346, 347, 333, 332), (338, 346, 332, 334), (347, 339, 335, 333), (326, 327, 337, 336), (331, 330, 338, 339), (330, 326, 336, 338), (327, 331, 339, 337), (4, 5, 341, 340), (8, 4, 340, 342), (5, 9, 343, 341), (9, 8, 342, 343), (325, 324, 344, 345), (328, 329, 347, 346), (324, 328, 346, 344), (329, 325, 345, 347), (6, 7, 349, 348), (10, 6, 348, 350), (7, 11, 351, 349), (11, 10, 350, 351), (361, 364, 359, 19), (16, 354, 364, 361), (370, 12, 353, 374), (375, 365, 359, 373), (372, 358, 365, 375), (358, 18, 363, 365), (376, 366, 358, 372), (371, 356, 366, 376), (356, 17, 362, 366), (377, 367, 356, 371), (370, 354, 367, 377), (354, 16, 360, 367), (360, 368, 362, 17), (16, 361, 368, 360), (361, 19, 363, 368), (353, 369, 357, 15), (12, 352, 369, 353), (352, 13, 355, 369), (12, 370, 377, 352), (352, 377, 371, 13), (13, 371, 376, 355), (355, 376, 372, 14), (14, 372, 375, 357), (357, 375, 373, 15), (354, 370, 374, 364), (364, 374, 373, 359), (381, 386, 428, 425), (390, 381, 425, 426), (414, 415, 689, 430), (400, 767, 764, 396), (390, 379, 686, 680), (387, 378, 687, 685), (417, 412, 433, 420), (412, 418, 410, 433), (381, 390, 680, 681), (380, 386, 684, 683), (394, 768, 767, 400), (418, 413, 431, 410), (762, 395, 401, 765), (405, 406, 727, 726), (764, 763, 399, 396), (768, 394, 398, 761), (397, 401, 716, 722), (761, 398, 395, 762), (763, 766, 397, 399), (765, 401, 397, 766), (407, 404, 674, 677), (409, 403, 673, 679), (408, 403, 724, 713), (399, 397, 722, 720), (402, 408, 713, 723), (395, 398, 714, 717), (406, 404, 725, 727), (400, 396, 721, 719), (408, 402, 672, 678), (406, 405, 675, 676), (387, 379, 421, 429), (413, 416, 422, 431), (402, 407, 677, 672), (404, 406, 676, 674), (403, 408, 678, 673), (405, 409, 679, 675), (425, 689, 690), (430, 689, 425, 428), (421, 420, 694), (410, 419, 429, 433), (700, 697, 712, 711), (420, 421, 426, 692), (427, 431, 422, 423), (690, 691, 705, 706), (416, 414, 430, 422), (415, 411, 692, 689), (380, 391, 427, 423), (379, 390, 426, 421), (378, 387, 429, 419), (411, 417, 420, 692), (386, 380, 423, 428), (391, 378, 419, 427), (442, 441, 434, 439), (440, 442, 439, 435), (437, 438, 442, 440), (438, 436, 441, 442), (450, 445, 454, 459), (445, 446, 455, 454), (449, 448, 457, 458), (448, 450, 459, 457), (438, 437, 444, 447), (436, 438, 447, 446), (437, 440, 443, 444), (440, 435, 449, 443), (439, 434, 450, 448), (435, 439, 448, 449), (441, 436, 446, 445), (434, 441, 445, 450), (454, 455, 462, 461), (458, 457, 464, 465), (457, 459, 466, 464), (452, 458, 465, 451), (447, 444, 453, 456), (446, 447, 456, 455), (444, 443, 452, 453), (443, 449, 458, 452), (467, 464, 466, 461), (451, 465, 464, 467), (460, 451, 467, 463), (463, 467, 461, 462), (459, 454, 461, 466), (456, 453, 460, 463), (455, 456, 463, 462), (453, 452, 451, 460), (476, 475, 468, 473), (474, 476, 473, 469), (471, 472, 476, 474), (472, 470, 475, 476), (484, 479, 488, 493), (479, 480, 489, 488), (483, 482, 491, 492), (482, 484, 493, 491), (472, 471, 478, 481), (470, 472, 481, 480), (471, 474, 477, 478), (474, 469, 483, 477), (473, 468, 484, 482), (469, 473, 482, 483), (475, 470, 480, 479), (468, 475, 479, 484), (488, 489, 496, 495), (492, 491, 498, 499), (491, 493, 500, 498), (486, 492, 499, 485), (481, 478, 487, 490), (480, 481, 490, 489), (478, 477, 486, 487), (477, 483, 492, 486), (501, 498, 500, 495), (485, 499, 498, 501), (494, 485, 501, 497), (497, 501, 495, 496), (493, 488, 495, 500), (490, 487, 494, 497), (489, 490, 497, 496), (487, 486, 485, 494), (510, 509, 502, 507), (508, 510, 507, 503), (505, 506, 510, 508), (506, 504, 509, 510), (518, 513, 522, 527), (513, 514, 523, 522), (517, 516, 525, 526), (516, 518, 527, 525), (506, 505, 512, 515), (504, 506, 515, 514), (505, 508, 511, 512), (508, 503, 517, 511), (507, 502, 518, 516), (503, 507, 516, 517), (509, 504, 514, 513), (502, 509, 513, 518), (522, 523, 530, 529), (526, 525, 532, 533), (525, 527, 534, 532), (520, 526, 533, 519), (515, 512, 521, 524), (514, 515, 524, 523), (512, 511, 520, 521), (511, 517, 526, 520), (535, 532, 534, 529), (519, 533, 532, 535), (528, 519, 535, 531), (531, 535, 529, 530), (527, 522, 529, 534), (524, 521, 528, 531), (523, 524, 531, 530), (521, 520, 519, 528), (544, 543, 536, 541), (542, 544, 541, 537), (539, 540, 544, 542), (540, 538, 543, 544), (552, 547, 556, 561), (547, 548, 557, 556), (551, 550, 559, 560), (550, 552, 561, 559), (540, 539, 546, 549), (538, 540, 549, 548), (539, 542, 545, 546), (542, 537, 551, 545), (541, 536, 552, 550), (537, 541, 550, 551), (543, 538, 548, 547), (536, 543, 547, 552), (556, 557, 564, 563), (560, 559, 566, 567), (559, 561, 568, 566), (554, 560, 567, 553), (549, 546, 555, 558), (548, 549, 558, 557), (546, 545, 554, 555), (545, 551, 560, 554), (569, 566, 568, 563), (553, 567, 566, 569), (562, 553, 569, 565), (565, 569, 563, 564), (561, 556, 563, 568), (558, 555, 562, 565), (557, 558, 565, 564), (555, 554, 553, 562), (578, 577, 570, 575), (576, 578, 575, 571), (573, 574, 578, 576), (574, 572, 577, 578), (586, 581, 590, 595), (581, 582, 591, 590), (585, 584, 593, 594), (584, 586, 595, 593), (574, 573, 580, 583), (572, 574, 583, 582), (573, 576, 579, 580), (576, 571, 585, 579), (575, 570, 586, 584), (571, 575, 584, 585), (577, 572, 582, 581), (570, 577, 581, 586), (590, 591, 598, 597), (594, 593, 600, 601), (593, 595, 602, 600), (588, 594, 601, 587), (583, 580, 589, 592), (582, 583, 592, 591), (580, 579, 588, 589), (579, 585, 594, 588), (603, 600, 602, 597), (587, 601, 600, 603), (596, 587, 603, 599), (599, 603, 597, 598), (595, 590, 597, 602), (592, 589, 596, 599), (591, 592, 599, 598), (589, 588, 587, 596), (612, 611, 604, 609), (610, 612, 609, 605), (607, 608, 612, 610), (608, 606, 611, 612), (620, 615, 624, 629), (615, 616, 625, 624), (619, 618, 627, 628), (618, 620, 629, 627), (608, 607, 614, 617), (606, 608, 617, 616), (607, 610, 613, 614), (610, 605, 619, 613), (609, 604, 620, 618), (605, 609, 618, 619), (611, 606, 616, 615), (604, 611, 615, 620), (624, 625, 632, 631), (628, 627, 634, 635), (627, 629, 636, 634), (622, 628, 635, 621), (617, 614, 623, 626), (616, 617, 626, 625), (614, 613, 622, 623), (613, 619, 628, 622), (637, 634, 636, 631), (621, 635, 634, 637), (630, 621, 637, 633), (633, 637, 631, 632), (629, 624, 631, 636), (626, 623, 630, 633), (625, 626, 633, 632), (623, 622, 621, 630), (646, 645, 638, 643), (644, 646, 643, 639), (641, 642, 646, 644), (642, 640, 645, 646), (654, 649, 658, 663), (649, 650, 659, 658), (653, 652, 661, 662), (652, 654, 663, 661), (642, 641, 648, 651), (640, 642, 651, 650), (641, 644, 647, 648), (644, 639, 653, 647), (643, 638, 654, 652), (639, 643, 652, 653), (645, 640, 650, 649), (638, 645, 649, 654), (658, 659, 666, 665), (662, 661, 668, 669), (661, 663, 670, 668), (656, 662, 669, 655), (651, 648, 657, 660), (650, 651, 660, 659), (648, 647, 656, 657), (647, 653, 662, 656), (671, 668, 670, 665), (655, 669, 668, 671), (664, 655, 671, 667), (667, 671, 665, 666), (663, 658, 665, 670), (660, 657, 664, 667), (659, 660, 667, 666), (657, 656, 655, 664), (688, 685, 687, 682), (680, 686, 685, 688), (681, 680, 688, 684), (684, 688, 682, 683), (379, 387, 685, 686), (391, 380, 683, 682), (386, 381, 681, 684), (378, 391, 682, 687), (692, 691, 690, 689), (696, 693, 708, 707), (703, 428, 700, 711), (692, 426, 691), (433, 695, 694, 420), (704, 701, 706, 705), (433, 429, 695), (695, 429, 696, 707), (698, 410, 431, 699), (424, 432, 709, 710), (431, 427, 699), (419, 410, 698), (422, 430, 703, 702), (430, 428, 703), (691, 426, 704, 705), (423, 422, 702), (423, 702, 712, 697), (694, 695, 707, 708), (698, 699, 710, 709), (702, 703, 711, 712), (426, 425, 701, 704), (427, 419, 432, 424), (425, 690, 706, 701), (419, 698, 709, 432), (428, 423, 697, 700), (421, 694, 708, 693), (429, 421, 693, 696), (699, 427, 424, 710), (723, 718, 719, 728), (728, 719, 721, 725), (717, 724, 715, 716), (721, 720, 727, 725), (718, 723, 713, 714), (714, 713, 724, 717), (720, 722, 726, 727), (716, 715, 726, 722), (401, 395, 717, 716), (409, 405, 726, 715), (394, 400, 719, 718), (404, 407, 728, 725), (396, 399, 720, 721), (407, 402, 723, 728), (398, 394, 718, 714), (403, 409, 715, 724), (739, 734, 735, 744), (744, 735, 737, 741), (733, 740, 731, 732), (737, 736, 743, 741), (734, 739, 729, 730), (730, 729, 740, 733), (736, 738, 742, 743), (732, 731, 742, 738), (729, 739, 747, 745), (731, 740, 748, 746), (744, 741, 749, 752), (742, 731, 746, 750), (740, 729, 745, 748), (741, 743, 751, 749), (739, 744, 752, 747), (743, 742, 750, 751), (732, 738, 760, 754), (730, 733, 755, 753), (734, 730, 753, 756), (735, 734, 756, 757), (738, 736, 758, 760), (737, 735, 757, 759), (736, 737, 759, 758), (733, 732, 754, 755), (770, 388, 761, 762), (772, 389, 763, 764), (774, 392, 765, 766), (393, 772, 764, 767), (388, 776, 768, 761), (389, 774, 766, 763), (392, 770, 762, 765), (776, 393, 767, 768), (383, 769, 388, 770), (384, 771, 389, 772), (385, 773, 392, 774), (775, 384, 772, 393), (769, 382, 776, 388), (771, 385, 774, 389), (773, 383, 770, 392), (382, 775, 393, 776), (777, 781, 784, 778), (780, 777, 778, 783), (785, 779, 777, 780), (779, 782, 781, 777), (786, 787, 788, 789), (769, 787, 786, 382), (779, 788, 787, 769), (785, 789, 788, 779), (382, 786, 789, 785), (790, 791, 792, 793), (773, 791, 790, 383), (781, 792, 791, 773), (782, 793, 792, 781), (383, 790, 793, 782), (794, 795, 796, 797), (384, 795, 794, 771), (783, 796, 795, 384), (778, 797, 796, 783), (771, 794, 797, 778), (798, 799, 800, 801), (775, 799, 798, 384), (780, 800, 799, 775), (783, 801, 800, 780), (384, 798, 801, 783), (802, 803, 804, 805), (385, 803, 802, 773), (784, 804, 803, 385), (781, 805, 804, 784), (773, 802, 805, 781), (806, 807, 808, 809), (383, 807, 806, 769), (782, 808, 807, 383), (779, 809, 808, 782), (769, 806, 809, 779), (810, 811, 812, 813), (382, 811, 810, 775), (785, 812, 811, 382), (780, 813, 812, 785), (775, 810, 813, 780), (814, 815, 816, 817), (771, 815, 814, 385), (778, 816, 815, 771), (784, 817, 816, 778), (385, 814, 817, 784), (411, 415, 822, 818), (412, 417, 824, 819), (416, 413, 820, 823), (414, 416, 823, 821), (415, 414, 821, 822), (413, 418, 825, 820), (418, 412, 819, 825), (417, 411, 818, 824), (828, 827, 826, 829), (58, 827, 837, 834), (830, 833, 832, 831), (828, 61, 835, 836), (827, 828, 836, 837), (61, 58, 834, 835), (830, 831, 835, 834), (832, 833, 837, 836), (833, 830, 834, 837), (831, 832, 836, 835), (854, 855, 838, 839), (840, 869, 868, 841), (842, 867, 866, 843), (844, 865, 864, 845), (846, 863, 862, 847), (848, 861, 860, 849), (850, 859, 858, 851), (852, 857, 856, 853), (872, 871, 870, 887), (873, 874, 900, 901), (875, 876, 898, 899), (877, 878, 896, 897), (879, 880, 894, 895), (881, 882, 892, 893), (883, 884, 890, 891), (885, 886, 888, 889), (858, 859, 891, 890), (861, 848, 881, 893), (860, 861, 893, 892), (849, 860, 892, 882), (862, 863, 895, 894), (839, 838, 870, 871), (859, 850, 883, 891), (864, 865, 897, 896), (854, 839, 871, 872), (851, 858, 890, 884), (866, 867, 899, 898), (840, 841, 874, 873), (857, 852, 885, 889), (868, 869, 901, 900), (842, 843, 876, 875), (853, 856, 888, 886), (869, 840, 873, 901), (844, 845, 878, 877), (855, 854, 872, 887), (841, 868, 900, 874), (846, 847, 880, 879), (867, 842, 875, 899), (848, 849, 882, 881), (843, 866, 898, 876), (850, 851, 884, 883), (865, 844, 877, 897), (852, 853, 886, 885), (845, 864, 896, 878), (838, 855, 887, 870), (863, 846, 879, 895), (856, 857, 889, 888), (847, 862, 894, 880)])
me_cube.materials.append(mat_material)
me_cube.use_remesh_preserve_volume = False
me_cube.use_remesh_preserve_attributes = False
me_cube.use_mirror_vertex_groups = False
me_cube.update()

# ---- objects
ob_cube = bpy.data.objects.new('Cube', me_cube)
ob_lamp = bpy.data.objects.new('Lamp', light_lamp)
ob_camera = bpy.data.objects.new('Camera', cam_camera)

# ---- transforms, parenting, visibility, modifiers, constraints
ob_cube.location = (0.0, 0.0, 0.0)
ob_cube.scale = (1.0, 1.479, 0.3831)
ob_cube.lock_rotations_4d = False
ob_cube.empty_display_type = 'ARROWS'
ob_cube.lineart.crease_threshold = 0.0
_m = ob_cube.modifiers.new('Mirror', 'MIRROR')
_m.use_clip = True
ob_lamp.location = (4.076, 2.641, 5.904)
ob_lamp.rotation_euler = (0.6503, 0.05522, 1.866)
ob_lamp.lock_rotations_4d = False
ob_lamp.empty_display_type = 'ARROWS'
ob_lamp.color = (0.0, 0.0, 0.0, 0.0)
ob_lamp.lineart.crease_threshold = 0.0
ob_camera.location = (7.481, -6.508, 5.344)
ob_camera.rotation_euler = (1.109, 0.0, 0.8149)
ob_camera.lock_rotations_4d = False
ob_camera.empty_display_type = 'ARROWS'
ob_camera.color = (0.0, 0.0, 0.0, 0.0)
ob_camera.display_type = 'WIRE'
ob_camera.lineart.crease_threshold = 0.0

# ---- collection membership
col_collection_1.objects.link(ob_cube)
col_collection_1.objects.link(ob_lamp)
col_collection_1.objects.link(ob_camera)

# ---- scene / render settings (as saved in the file)
scene.camera = ob_camera
scene.frame_start = 1; scene.frame_end = 250; scene.frame_set(1)
scene.render.engine = 'CYCLES'
scene.render.resolution_percentage = 50
scene.render.dither_intensity = 0.0
scene.cycles.use_denoising = False
scene.cycles.samples = 128
scene.cycles.sampling_pattern = 'TABULATED_SOBOL'
scene.cycles.use_adaptive_sampling = False
scene.cycles.use_light_tree = False
scene.cycles.blur_glossy = 0.0
scene.cycles.sample_clamp_indirect = 0.0
scene.view_settings.view_transform = 'Standard'
bpy.context.view_layer.update()
